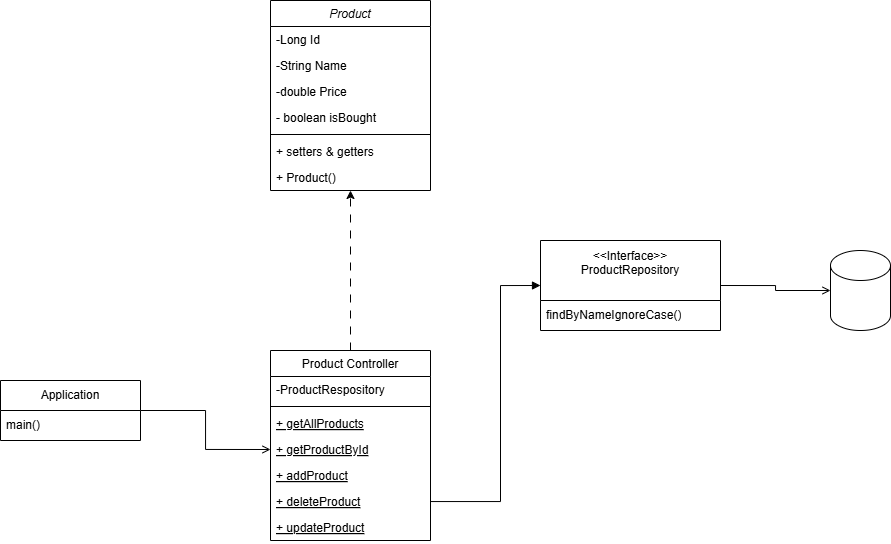

The diagram above was exported from draw.io. Its source (the exported page's mxGraphModel, read from the mxfile embedded in the PNG):
<mxGraphModel dx="1004" dy="1820" grid="1" gridSize="10" guides="1" tooltips="1" connect="1" arrows="1" fold="1" page="1" pageScale="1" pageWidth="827" pageHeight="1169" math="0" shadow="0">
  <root>
    <mxCell id="WIyWlLk6GJQsqaUBKTNV-0" />
    <mxCell id="WIyWlLk6GJQsqaUBKTNV-1" parent="WIyWlLk6GJQsqaUBKTNV-0" />
    <mxCell id="zkfFHV4jXpPFQw0GAbJ--0" value="Product" style="swimlane;fontStyle=2;align=center;verticalAlign=top;childLayout=stackLayout;horizontal=1;startSize=26;horizontalStack=0;resizeParent=1;resizeLast=0;collapsible=1;marginBottom=0;rounded=0;shadow=0;strokeWidth=1;" parent="WIyWlLk6GJQsqaUBKTNV-1" vertex="1">
      <mxGeometry x="430" y="-110" width="160" height="190" as="geometry">
        <mxRectangle x="230" y="140" width="160" height="26" as="alternateBounds" />
      </mxGeometry>
    </mxCell>
    <mxCell id="iRerefAqnae7r5l7zLfx-4" value="-Long Id" style="text;align=left;verticalAlign=top;spacingLeft=4;spacingRight=4;overflow=hidden;rotatable=0;points=[[0,0.5],[1,0.5]];portConstraint=eastwest;" vertex="1" parent="zkfFHV4jXpPFQw0GAbJ--0">
      <mxGeometry y="26" width="160" height="26" as="geometry" />
    </mxCell>
    <mxCell id="zkfFHV4jXpPFQw0GAbJ--1" value="-String Name" style="text;align=left;verticalAlign=top;spacingLeft=4;spacingRight=4;overflow=hidden;rotatable=0;points=[[0,0.5],[1,0.5]];portConstraint=eastwest;" parent="zkfFHV4jXpPFQw0GAbJ--0" vertex="1">
      <mxGeometry y="52" width="160" height="26" as="geometry" />
    </mxCell>
    <mxCell id="zkfFHV4jXpPFQw0GAbJ--2" value="-double Price" style="text;align=left;verticalAlign=top;spacingLeft=4;spacingRight=4;overflow=hidden;rotatable=0;points=[[0,0.5],[1,0.5]];portConstraint=eastwest;rounded=0;shadow=0;html=0;" parent="zkfFHV4jXpPFQw0GAbJ--0" vertex="1">
      <mxGeometry y="78" width="160" height="26" as="geometry" />
    </mxCell>
    <mxCell id="zkfFHV4jXpPFQw0GAbJ--3" value="- boolean isBought" style="text;align=left;verticalAlign=top;spacingLeft=4;spacingRight=4;overflow=hidden;rotatable=0;points=[[0,0.5],[1,0.5]];portConstraint=eastwest;rounded=0;shadow=0;html=0;" parent="zkfFHV4jXpPFQw0GAbJ--0" vertex="1">
      <mxGeometry y="104" width="160" height="26" as="geometry" />
    </mxCell>
    <mxCell id="zkfFHV4jXpPFQw0GAbJ--4" value="" style="line;html=1;strokeWidth=1;align=left;verticalAlign=middle;spacingTop=-1;spacingLeft=3;spacingRight=3;rotatable=0;labelPosition=right;points=[];portConstraint=eastwest;" parent="zkfFHV4jXpPFQw0GAbJ--0" vertex="1">
      <mxGeometry y="130" width="160" height="8" as="geometry" />
    </mxCell>
    <mxCell id="zkfFHV4jXpPFQw0GAbJ--5" value="+ setters &amp; getters" style="text;align=left;verticalAlign=top;spacingLeft=4;spacingRight=4;overflow=hidden;rotatable=0;points=[[0,0.5],[1,0.5]];portConstraint=eastwest;" parent="zkfFHV4jXpPFQw0GAbJ--0" vertex="1">
      <mxGeometry y="138" width="160" height="26" as="geometry" />
    </mxCell>
    <mxCell id="iRerefAqnae7r5l7zLfx-5" value="+ Product()" style="text;align=left;verticalAlign=top;spacingLeft=4;spacingRight=4;overflow=hidden;rotatable=0;points=[[0,0.5],[1,0.5]];portConstraint=eastwest;" vertex="1" parent="zkfFHV4jXpPFQw0GAbJ--0">
      <mxGeometry y="164" width="160" height="26" as="geometry" />
    </mxCell>
    <mxCell id="zkfFHV4jXpPFQw0GAbJ--6" value="Product Controller" style="swimlane;fontStyle=0;align=center;verticalAlign=top;childLayout=stackLayout;horizontal=1;startSize=26;horizontalStack=0;resizeParent=1;resizeLast=0;collapsible=1;marginBottom=0;rounded=0;shadow=0;strokeWidth=1;" parent="WIyWlLk6GJQsqaUBKTNV-1" vertex="1">
      <mxGeometry x="430" y="240" width="160" height="190" as="geometry">
        <mxRectangle x="130" y="380" width="160" height="26" as="alternateBounds" />
      </mxGeometry>
    </mxCell>
    <mxCell id="zkfFHV4jXpPFQw0GAbJ--7" value="-ProductRespository" style="text;align=left;verticalAlign=top;spacingLeft=4;spacingRight=4;overflow=hidden;rotatable=0;points=[[0,0.5],[1,0.5]];portConstraint=eastwest;" parent="zkfFHV4jXpPFQw0GAbJ--6" vertex="1">
      <mxGeometry y="26" width="160" height="26" as="geometry" />
    </mxCell>
    <mxCell id="zkfFHV4jXpPFQw0GAbJ--9" value="" style="line;html=1;strokeWidth=1;align=left;verticalAlign=middle;spacingTop=-1;spacingLeft=3;spacingRight=3;rotatable=0;labelPosition=right;points=[];portConstraint=eastwest;" parent="zkfFHV4jXpPFQw0GAbJ--6" vertex="1">
      <mxGeometry y="52" width="160" height="8" as="geometry" />
    </mxCell>
    <mxCell id="zkfFHV4jXpPFQw0GAbJ--10" value="+ getAllProducts" style="text;align=left;verticalAlign=top;spacingLeft=4;spacingRight=4;overflow=hidden;rotatable=0;points=[[0,0.5],[1,0.5]];portConstraint=eastwest;fontStyle=4" parent="zkfFHV4jXpPFQw0GAbJ--6" vertex="1">
      <mxGeometry y="60" width="160" height="26" as="geometry" />
    </mxCell>
    <mxCell id="iRerefAqnae7r5l7zLfx-6" value="+ getProductById" style="text;align=left;verticalAlign=top;spacingLeft=4;spacingRight=4;overflow=hidden;rotatable=0;points=[[0,0.5],[1,0.5]];portConstraint=eastwest;fontStyle=4" vertex="1" parent="zkfFHV4jXpPFQw0GAbJ--6">
      <mxGeometry y="86" width="160" height="26" as="geometry" />
    </mxCell>
    <mxCell id="iRerefAqnae7r5l7zLfx-7" value="+ addProduct" style="text;align=left;verticalAlign=top;spacingLeft=4;spacingRight=4;overflow=hidden;rotatable=0;points=[[0,0.5],[1,0.5]];portConstraint=eastwest;fontStyle=4" vertex="1" parent="zkfFHV4jXpPFQw0GAbJ--6">
      <mxGeometry y="112" width="160" height="26" as="geometry" />
    </mxCell>
    <mxCell id="iRerefAqnae7r5l7zLfx-8" value="+ deleteProduct" style="text;align=left;verticalAlign=top;spacingLeft=4;spacingRight=4;overflow=hidden;rotatable=0;points=[[0,0.5],[1,0.5]];portConstraint=eastwest;fontStyle=4" vertex="1" parent="zkfFHV4jXpPFQw0GAbJ--6">
      <mxGeometry y="138" width="160" height="26" as="geometry" />
    </mxCell>
    <mxCell id="iRerefAqnae7r5l7zLfx-9" value="+ updateProduct" style="text;align=left;verticalAlign=top;spacingLeft=4;spacingRight=4;overflow=hidden;rotatable=0;points=[[0,0.5],[1,0.5]];portConstraint=eastwest;fontStyle=4" vertex="1" parent="zkfFHV4jXpPFQw0GAbJ--6">
      <mxGeometry y="164" width="160" height="26" as="geometry" />
    </mxCell>
    <mxCell id="iRerefAqnae7r5l7zLfx-0" value="&amp;lt;&amp;lt;Interface&amp;gt;&amp;gt;&lt;div&gt;ProductRepository&lt;/div&gt;&lt;div&gt;&lt;br&gt;&lt;/div&gt;" style="swimlane;fontStyle=0;childLayout=stackLayout;horizontal=1;startSize=60;horizontalStack=0;resizeParent=1;resizeParentMax=0;resizeLast=0;collapsible=1;marginBottom=0;whiteSpace=wrap;html=1;" vertex="1" parent="WIyWlLk6GJQsqaUBKTNV-1">
      <mxGeometry x="700" y="130" width="180" height="90" as="geometry" />
    </mxCell>
    <mxCell id="iRerefAqnae7r5l7zLfx-3" value="findByNameIgnoreCase()" style="text;strokeColor=none;fillColor=none;align=left;verticalAlign=middle;spacingLeft=4;spacingRight=4;overflow=hidden;points=[[0,0.5],[1,0.5]];portConstraint=eastwest;rotatable=0;whiteSpace=wrap;html=1;" vertex="1" parent="iRerefAqnae7r5l7zLfx-0">
      <mxGeometry y="60" width="180" height="30" as="geometry" />
    </mxCell>
    <mxCell id="iRerefAqnae7r5l7zLfx-10" value="" style="shape=cylinder3;whiteSpace=wrap;html=1;boundedLbl=1;backgroundOutline=1;size=15;" vertex="1" parent="WIyWlLk6GJQsqaUBKTNV-1">
      <mxGeometry x="990" y="140" width="60" height="80" as="geometry" />
    </mxCell>
    <mxCell id="iRerefAqnae7r5l7zLfx-11" style="edgeStyle=orthogonalEdgeStyle;rounded=0;orthogonalLoop=1;jettySize=auto;html=1;dashed=1;dashPattern=8 8;" edge="1" parent="WIyWlLk6GJQsqaUBKTNV-1" source="zkfFHV4jXpPFQw0GAbJ--6" target="zkfFHV4jXpPFQw0GAbJ--0">
      <mxGeometry relative="1" as="geometry">
        <mxPoint x="500" y="220" as="targetPoint" />
      </mxGeometry>
    </mxCell>
    <mxCell id="iRerefAqnae7r5l7zLfx-13" style="edgeStyle=orthogonalEdgeStyle;rounded=0;orthogonalLoop=1;jettySize=auto;html=1;exitX=1;exitY=0.5;exitDx=0;exitDy=0;entryX=0;entryY=0.5;entryDx=0;entryDy=0;entryPerimeter=0;endArrow=open;endFill=0;" edge="1" parent="WIyWlLk6GJQsqaUBKTNV-1" source="iRerefAqnae7r5l7zLfx-0" target="iRerefAqnae7r5l7zLfx-10">
      <mxGeometry relative="1" as="geometry" />
    </mxCell>
    <mxCell id="iRerefAqnae7r5l7zLfx-15" style="edgeStyle=orthogonalEdgeStyle;rounded=0;orthogonalLoop=1;jettySize=auto;html=1;endArrow=block;endFill=1;" edge="1" parent="WIyWlLk6GJQsqaUBKTNV-1" source="iRerefAqnae7r5l7zLfx-8">
      <mxGeometry relative="1" as="geometry">
        <mxPoint x="700" y="175" as="targetPoint" />
        <Array as="points">
          <mxPoint x="660" y="391" />
          <mxPoint x="660" y="175" />
        </Array>
      </mxGeometry>
    </mxCell>
    <mxCell id="iRerefAqnae7r5l7zLfx-26" style="edgeStyle=orthogonalEdgeStyle;rounded=0;orthogonalLoop=1;jettySize=auto;html=1;entryX=0;entryY=0.5;entryDx=0;entryDy=0;endArrow=open;endFill=0;" edge="1" parent="WIyWlLk6GJQsqaUBKTNV-1" source="iRerefAqnae7r5l7zLfx-20" target="iRerefAqnae7r5l7zLfx-6">
      <mxGeometry relative="1" as="geometry" />
    </mxCell>
    <mxCell id="iRerefAqnae7r5l7zLfx-20" value="Application" style="swimlane;fontStyle=0;childLayout=stackLayout;horizontal=1;startSize=30;horizontalStack=0;resizeParent=1;resizeParentMax=0;resizeLast=0;collapsible=1;marginBottom=0;whiteSpace=wrap;html=1;" vertex="1" parent="WIyWlLk6GJQsqaUBKTNV-1">
      <mxGeometry x="160" y="270" width="140" height="60" as="geometry" />
    </mxCell>
    <mxCell id="iRerefAqnae7r5l7zLfx-21" value="main()" style="text;strokeColor=none;fillColor=none;align=left;verticalAlign=middle;spacingLeft=4;spacingRight=4;overflow=hidden;points=[[0,0.5],[1,0.5]];portConstraint=eastwest;rotatable=0;whiteSpace=wrap;html=1;" vertex="1" parent="iRerefAqnae7r5l7zLfx-20">
      <mxGeometry y="30" width="140" height="30" as="geometry" />
    </mxCell>
  </root>
</mxGraphModel>